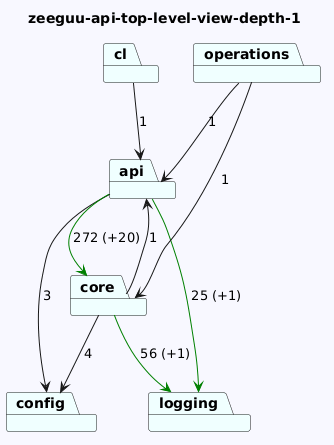

The diagram above was rendered by PlantUML. Its source (embedded in the PNG):
@startuml
skinparam backgroundColor GhostWhite
title zeeguu-api-top-level-view-depth-1
package "cl" #Azure
package "config" #Azure
package "api" #Azure
package "core" #Azure
package "logging" #Azure
package "operations" #Azure
"cl"-->"api"  : 1

"api"-->"config"  : 3
"api"-->"logging" #Green : 25 (+1)
"api"-->"core" #Green : 272 (+20)
"core"-->"logging" #Green : 56 (+1)
"core"-->"api"  : 1
"core"-->"config"  : 4

"operations"-->"api"  : 1
"operations"-->"core"  : 1
@enduml